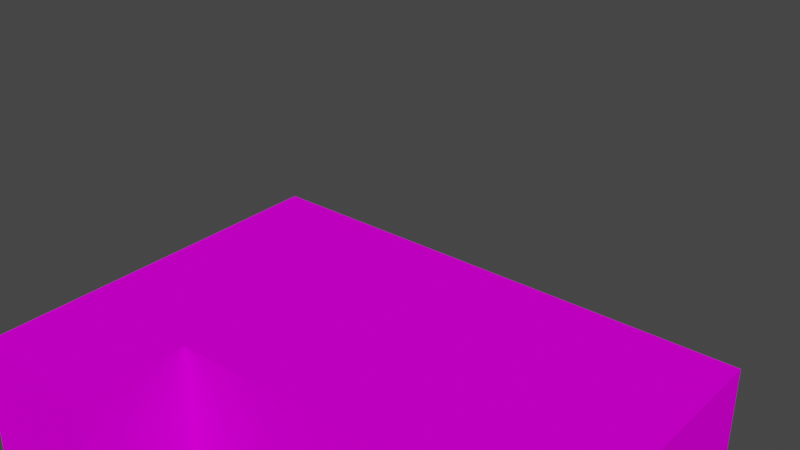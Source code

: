 # Source: small.blend  (saved by Blender 2.83.19; exported with 4.5.12 LTS)
import bpy
from mathutils import Matrix  # noqa: F401  (used for matrix-valued properties, if any)

bpy.ops.wm.read_factory_settings(use_empty=True)
scene = bpy.context.scene
scene.name = 'Scene'

# ---- collections
col_collection = bpy.data.collections.new('Collection'); scene.collection.children.link(col_collection)

# ---- images (referenced by path relative to the original .blend; pixels are not part of the script)
import os
ASSET_DIR = os.environ.get("B2B_ASSET_DIR", "")  # directory of the original .blend (textures are referenced by path, not embedded)
HERE = os.path.dirname(os.path.abspath(__file__))  # packed textures are extracted next to this script under _unpacked/

def load_image(name, relpath, width, height, colorspace="sRGB"):
    """Load a texture the original file referenced (path relative to the .blend, or extracted next to this script)."""
    p = next((c for c in (os.path.join(HERE, relpath), os.path.join(ASSET_DIR, relpath)) if relpath and os.path.exists(c)), "")
    if p:
        img = bpy.data.images.load(p, check_existing=True)
        img.name = name
    else:  # same state as the original file: an image datablock whose file is absent (Cycles renders it pink)
        img = bpy.data.images.new(name, width, height)
        img.source = "FILE"
        img.filepath = "//" + (relpath or name)
    img.colorspace_settings.name = colorspace
    return img
img_holiday_png = load_image('holiday.png', 'holiday.png', 1024, 1024, 'sRGB')

# ---- materials (node trees are filled in below, after node groups)
mat_material = bpy.data.materials.new('Material')
mat_material.alpha_threshold = 0.0
mat_material.use_transparent_shadow = False
mat_material.line_color = (0.0, 0.0, 0.0, 1.0)

# ---- material node trees
mat_material.use_nodes = True; mat_material.node_tree.nodes.clear()
_N = mat_material.node_tree.nodes; _L = mat_material.node_tree.links
n0 = _N.new('ShaderNodeOutputMaterial'); n0.name = 'Material Output'; n0.location = (300, 300)
n1 = _N.new('ShaderNodeBsdfPrincipled'); n1.name = 'Principled BSDF'; n1.location = (10, 300)
n1.distribution = 'GGX'
n1.subsurface_method = 'BURLEY'
n1.inputs[2].default_value = 0.0
n1.inputs[3].default_value = 1.45
n1.inputs[13].default_value = 0.0
n1.inputs[20].default_value = 0.0
n1.inputs[27].default_value = (0.0, 0.0, 0.0, 1.0)
n1.inputs[28].default_value = 1.0
n2 = _N.new('ShaderNodeTexImage'); n2.name = 'Image Texture'; n2.location = (-320, 260)
n2.image = img_holiday_png
n2.interpolation = 'Closest'
n3 = _N.new('ShaderNodeTexCoord'); n3.name = 'Texture Coordinate'; n3.location = (-500, 180)
_L.new(n1.outputs[0], n0.inputs[0])
_L.new(n3.outputs[2], n2.inputs[0])
_L.new(n2.outputs[0], n1.inputs[0])
n0.is_active_output = True

# ---- world
world_world = bpy.data.worlds.new('World'); scene.world = world_world
world_world.use_nodes = True; world_world.node_tree.nodes.clear()
_N = world_world.node_tree.nodes; _L = world_world.node_tree.links
n0 = _N.new('ShaderNodeOutputWorld'); n0.name = 'World Output'; n0.location = (300, 300)
n1 = _N.new('ShaderNodeBackground'); n1.name = 'Background'; n1.location = (10, 300)
n1.inputs[0].default_value = (0.05088, 0.05088, 0.05088, 1.0)
_L.new(n1.outputs[0], n0.inputs[0])
n0.is_active_output = True
world_world.color = (0.05088, 0.05088, 0.05088)
world_world.use_sun_shadow = False
world_world.sun_shadow_jitter_overblur = 0.0

# ---- meshes
me_cube = bpy.data.meshes.new('Cube')
me_cube.from_pydata([(0.4375, 0.4375, 0.625), (0.4375, 0.4375, 0.0), (0.4375, -0.4375, 0.625), (0.4375, -0.4375, 0.0), (-0.4375, 0.4375, 0.625), (-0.4375, 0.4375, 0.0), (-0.4375, -0.4375, 0.625), (-0.4375, -0.4375, 0.0)], [], [(0, 4, 6, 2), (3, 2, 6, 7), (7, 6, 4, 5), (5, 1, 3, 7), (1, 0, 2, 3), (5, 4, 0, 1)])
_uv = me_cube.uv_layers.new(name='UVMap')
_uv.uv.foreach_set('vector', [0.4375, 0.7812, 0.4375, 1.0, 0.2188, 1.0, 0.2188, 0.7812, 0.2188, 0.5469, 0.2188, 0.7031, 0.0, 0.7031, 0.0, 0.5469, 0.875, 0.5469, 0.875, 0.7031, 0.6562, 0.7031, 0.6562, 0.5469, 0.2188, 0.7812, 0.2188, 1.0, 0.0, 1.0, 7.451e-09, 0.7812, 0.4375, 0.5469, 0.4375, 0.7031, 0.2188, 0.7031, 0.2188, 0.5469, 0.6562, 0.5469, 0.6562, 0.7031, 0.4375, 0.7031, 0.4375, 0.5469])
me_cube.materials.append(mat_material)
me_cube.use_remesh_preserve_volume = False
me_cube.use_remesh_preserve_attributes = False
me_cube.use_mirror_vertex_groups = False
me_cube.update()
me_cube_001 = bpy.data.meshes.new('Cube.001')
me_cube_001.from_pydata([(0.4375, 0.4375, 0.9375), (0.4375, 0.4375, 0.625), (0.4375, -0.4375, 0.9375), (-0.4375, 0.4375, 0.9375), (-0.4375, 0.4375, 0.625), (-0.4375, -0.4375, 0.9375), (-0.4375, -0.4375, 0.625), (0.4375, -0.4375, 0.625)], [], [(4, 3, 0, 1), (1, 0, 2, 7), (0, 3, 5, 2), (6, 5, 3, 4), (7, 2, 5, 6), (4, 1, 7, 6)])
_uv = me_cube_001.uv_layers.new(name='UVMap')
_uv.uv.foreach_set('vector', [0.6562, 0.7031, 0.6562, 0.7812, 0.4375, 0.7812, 0.4375, 0.7031, 0.4375, 0.7031, 0.4375, 0.7812, 0.2188, 0.7812, 0.2188, 0.7031, 0.875, 0.7812, 0.875, 1.0, 0.6562, 1.0, 0.6562, 0.7812, 0.875, 0.7031, 0.875, 0.7812, 0.6562, 0.7812, 0.6562, 0.7031, 0.2188, 0.7031, 0.2188, 0.7812, 0.0, 0.7812, 0.0, 0.7031, 0.6562, 0.7812, 0.6562, 1.0, 0.4375, 1.0, 0.4375, 0.7812])
me_cube_001.materials.append(mat_material)
me_cube_001.use_remesh_preserve_volume = False
me_cube_001.use_remesh_preserve_attributes = False
me_cube_001.use_mirror_vertex_groups = False
me_cube_001.update()
me_cube_002 = bpy.data.meshes.new('Cube.002')
me_cube_002.from_pydata([(0.4375, -0.0625, 0.5), (0.4375, 0.0625, 0.5), (0.4375, -0.0625, 0.75), (0.5, -0.0625, 0.5), (0.5, 0.0625, 0.5), (0.5, -0.0625, 0.75), (0.5, 0.0625, 0.75), (0.4375, 0.0625, 0.75)], [], [(1, 4, 3, 0), (0, 2, 7, 1), (3, 5, 2, 0), (4, 6, 5, 3), (6, 7, 2, 5), (1, 7, 6, 4)])
_uv = me_cube_002.uv_layers.new(name='UVMap')
_uv.uv.foreach_set('vector', [0.9531, 0.9844, 0.9531, 1.0, 0.9219, 1.0, 0.9219, 0.9844, 0.9531, 0.9219, 0.9531, 0.9844, 0.9219, 0.9844, 0.9219, 0.9219, 0.9688, 0.9219, 0.9688, 0.9844, 0.9531, 0.9844, 0.9531, 0.9219, 0.9062, 0.9219, 0.9062, 0.9844, 0.875, 0.9844, 0.875, 0.9219, 0.9219, 0.9844, 0.9219, 1.0, 0.8906, 1.0, 0.8906, 0.9844, 0.9219, 0.9219, 0.9219, 0.9844, 0.9062, 0.9844, 0.9062, 0.9219])
me_cube_002.materials.append(mat_material)
me_cube_002.use_remesh_preserve_volume = False
me_cube_002.use_remesh_preserve_attributes = False
me_cube_002.use_mirror_vertex_groups = False
me_cube_002.update()
arm_armature = bpy.data.armatures.new('Armature')  # bones are not reproduced

# ---- objects
ob_base = bpy.data.objects.new('Base', me_cube)
ob_top = bpy.data.objects.new('Top', me_cube_001)
ob_lock = bpy.data.objects.new('Lock', me_cube_002)
ob_root = bpy.data.objects.new('Root', arm_armature)

# ---- transforms, parenting, visibility, modifiers, constraints
ob_base.parent = ob_root
ob_base.matrix_parent_inverse = Matrix(((1.0, -0.0, -0.0, 0.4375), (-0.0, 0.0, 1.0, -0.625), (0.0, -1.0, 0.0, -0.0), (0.0, 0.0, -0.0, 1.0)))
ob_base.location = (0.0, 0.0, 0.0)
ob_base.lock_rotations_4d = False
ob_base.empty_display_type = 'ARROWS'
ob_base.lineart.crease_threshold = 0.0
ob_top.parent = ob_root
ob_top.matrix_parent_inverse = Matrix(((0.0, -7.55e-08, -1.0, 0.625), (1.0, 0.0, -0.0, -0.4375), (-0.0, -1.0, 7.55e-08, -4.719e-08), (-0.0, -0.0, -0.0, 1.0)))
ob_top.location = (0.0, 0.0, 0.0)
ob_top.lock_rotations_4d = False
ob_top.empty_display_type = 'ARROWS'
ob_top.lineart.crease_threshold = 0.0
ob_lock.parent = ob_root
ob_lock.matrix_parent_inverse = Matrix(((0.0, -7.55e-08, -1.0, 0.625), (1.0, 0.0, -0.0, -0.4375), (-0.0, -1.0, 7.55e-08, -4.719e-08), (-0.0, -0.0, -0.0, 1.0)))
ob_lock.location = (0.0, 0.0, 0.0)
ob_lock.lock_rotations_4d = False
ob_lock.empty_display_type = 'ARROWS'
ob_lock.lineart.crease_threshold = 0.0
ob_root.location = (0.0, 0.0, 0.0)
ob_root.show_in_front = True
ob_root.lineart.crease_threshold = 0.0

# ---- collection membership
col_collection.objects.link(ob_base)
col_collection.objects.link(ob_top)
col_collection.objects.link(ob_lock)
col_collection.objects.link(ob_root)

# ---- scene / render settings (as saved in the file)
scene.frame_start = 1; scene.frame_end = 20; scene.frame_set(1)
scene.render.engine = 'BLENDER_EEVEE_NEXT'
scene.cycles.use_denoising = False
scene.cycles.samples = 128
scene.cycles.sampling_pattern = 'TABULATED_SOBOL'
scene.cycles.use_adaptive_sampling = False
scene.cycles.use_light_tree = False
scene.view_settings.view_transform = 'Filmic'
bpy.context.view_layer.update()

# ---- added for rendering (the .blend has no active camera and no usable light): camera, sun
cam_auto = bpy.data.cameras.new('AutoCamera')
cam_auto.lens = 50.0
cam_auto.sensor_width = 36.0
cam_auto.clip_end = 1000.0
ob_auto_camera = bpy.data.objects.new('AutoCamera', cam_auto)
scene.collection.objects.link(ob_auto_camera)
ob_auto_camera.location = (1.501, -1.7637, 1.64455)
ob_auto_camera.rotation_euler = (1.09748, -7.21219e-08, 0.694738)
scene.camera = ob_auto_camera
light_auto_sun = bpy.data.lights.new('AutoSun', 'SUN')
light_auto_sun.energy = 3.0
light_auto_sun.angle = 0.0523599
ob_auto_sun = bpy.data.objects.new('AutoSun', light_auto_sun)
scene.collection.objects.link(ob_auto_sun)
ob_auto_sun.rotation_euler = (0.872665, 0.174533, 0.523599)
bpy.context.view_layer.update()
